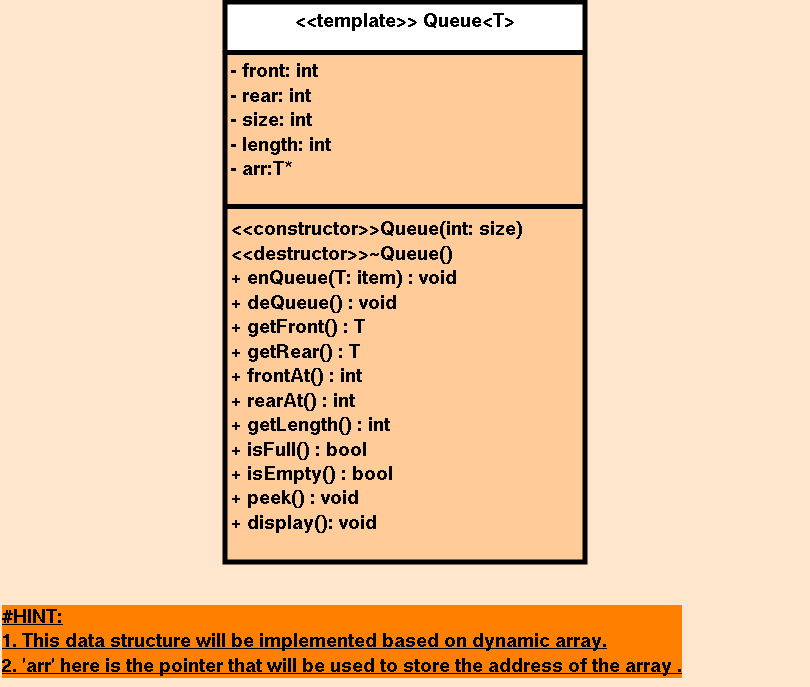

The diagram above was exported from draw.io. Its source (the exported page's mxGraphModel, read from the mxfile embedded in the PNG):
<mxGraphModel dx="1842" dy="1367" grid="1" gridSize="10" guides="1" tooltips="1" connect="1" arrows="1" fold="1" page="1" pageScale="1" pageWidth="1169" pageHeight="827" background="#FFE6CC" math="0" shadow="0">
  <root>
    <mxCell id="WIyWlLk6GJQsqaUBKTNV-0" />
    <mxCell id="WIyWlLk6GJQsqaUBKTNV-1" parent="WIyWlLk6GJQsqaUBKTNV-0" />
    <mxCell id="wstuZ91zvkOUz4ZLsqXQ-0" value="&lt;font style=&quot;font-size: 20px;&quot;&gt;&amp;lt;&amp;lt;template&amp;gt;&amp;gt; Queue&amp;lt;T&amp;gt;&lt;/font&gt;" style="swimlane;fontStyle=1;align=center;verticalAlign=top;childLayout=stackLayout;horizontal=1;startSize=50;horizontalStack=0;resizeParent=1;resizeParentMax=0;resizeLast=0;collapsible=1;marginBottom=0;whiteSpace=wrap;html=1;strokeWidth=5;swimlaneFillColor=#FFCC99;" vertex="1" parent="WIyWlLk6GJQsqaUBKTNV-1">
      <mxGeometry x="435" y="46" width="360" height="560" as="geometry" />
    </mxCell>
    <mxCell id="wstuZ91zvkOUz4ZLsqXQ-1" value="&lt;div style=&quot;font-size: 20px;&quot;&gt;&lt;b&gt;&lt;font style=&quot;font-size: 20px;&quot;&gt;- front: int&lt;/font&gt;&lt;/b&gt;&lt;/div&gt;&lt;div style=&quot;font-size: 20px;&quot;&gt;&lt;b&gt;&lt;font style=&quot;font-size: 20px;&quot;&gt;- rear: int&lt;/font&gt;&lt;/b&gt;&lt;/div&gt;&lt;div style=&quot;font-size: 20px;&quot;&gt;&lt;b&gt;&lt;font style=&quot;font-size: 20px;&quot;&gt;- size: int&lt;/font&gt;&lt;/b&gt;&lt;/div&gt;&lt;div style=&quot;font-size: 20px;&quot;&gt;&lt;b&gt;&lt;font style=&quot;font-size: 20px;&quot;&gt;- length: int&lt;/font&gt;&lt;/b&gt;&lt;/div&gt;&lt;div style=&quot;font-size: 20px;&quot;&gt;&lt;b&gt;&lt;font style=&quot;font-size: 20px;&quot;&gt;- arr:T*&lt;br&gt;&lt;/font&gt;&lt;/b&gt;&lt;/div&gt;" style="text;strokeColor=none;fillColor=none;align=left;verticalAlign=top;spacingLeft=4;spacingRight=4;overflow=hidden;rotatable=0;points=[[0,0.5],[1,0.5]];portConstraint=eastwest;whiteSpace=wrap;html=1;" vertex="1" parent="wstuZ91zvkOUz4ZLsqXQ-0">
      <mxGeometry y="50" width="360" height="150" as="geometry" />
    </mxCell>
    <mxCell id="wstuZ91zvkOUz4ZLsqXQ-2" value="" style="line;strokeWidth=5;fillColor=none;align=left;verticalAlign=middle;spacingTop=-1;spacingLeft=3;spacingRight=3;rotatable=0;labelPosition=right;points=[];portConstraint=eastwest;strokeColor=inherit;" vertex="1" parent="wstuZ91zvkOUz4ZLsqXQ-0">
      <mxGeometry y="200" width="360" height="8" as="geometry" />
    </mxCell>
    <mxCell id="wstuZ91zvkOUz4ZLsqXQ-3" value="&lt;font style=&quot;font-size: 20px;&quot;&gt;&lt;b&gt;&amp;lt;&amp;lt;constructor&amp;gt;&amp;gt;&lt;/b&gt;&lt;/font&gt;&lt;b&gt;&lt;font style=&quot;font-size: 20px;&quot;&gt;Queue&lt;/font&gt;&lt;/b&gt;&lt;font style=&quot;font-size: 20px;&quot;&gt;&lt;b&gt;(int: size)&lt;br&gt;&amp;lt;&amp;lt;destructor&amp;gt;&amp;gt;~&lt;/b&gt;&lt;/font&gt;&lt;b&gt;&lt;font style=&quot;font-size: 20px;&quot;&gt;Queue&lt;/font&gt;&lt;/b&gt;&lt;font style=&quot;font-size: 20px;&quot;&gt;&lt;b&gt;()&lt;br&gt;&lt;/b&gt;&lt;/font&gt;&lt;div&gt;&lt;font style=&quot;font-size: 20px;&quot;&gt;&lt;b&gt;+ enQueue(T: item) : void&lt;/b&gt;&lt;/font&gt;&lt;/div&gt;&lt;div&gt;&lt;font style=&quot;font-size: 20px;&quot;&gt;&lt;b&gt;+ deQueue() : void&lt;/b&gt;&lt;/font&gt;&lt;/div&gt;&lt;div&gt;&lt;font style=&quot;font-size: 20px;&quot;&gt;&lt;b&gt;+ getFront() : T&lt;/b&gt;&lt;/font&gt;&lt;/div&gt;&lt;div&gt;&lt;font style=&quot;font-size: 20px;&quot;&gt;&lt;b&gt;+ getRear() : T&lt;/b&gt;&lt;/font&gt;&lt;/div&gt;&lt;div&gt;&lt;font style=&quot;font-size: 20px;&quot;&gt;&lt;b&gt;+ frontAt() : int&lt;/b&gt;&lt;/font&gt;&lt;/div&gt;&lt;div&gt;&lt;font style=&quot;font-size: 20px;&quot;&gt;&lt;b&gt;+ rearAt() : int&lt;/b&gt;&lt;/font&gt;&lt;/div&gt;&lt;div&gt;&lt;div&gt;&lt;font style=&quot;font-size: 20px;&quot;&gt;&lt;b&gt;+ getLength() : int&lt;/b&gt;&lt;/font&gt;&lt;/div&gt;&lt;/div&gt;&lt;div&gt;&lt;font style=&quot;font-size: 20px;&quot;&gt;&lt;b&gt;+ isFull() : bool&lt;br&gt;&lt;/b&gt;&lt;/font&gt;&lt;/div&gt;&lt;div&gt;&lt;font style=&quot;font-size: 20px;&quot;&gt;&lt;b&gt;+ isEmpty() : bool&lt;/b&gt;&lt;/font&gt;&lt;/div&gt;&lt;b&gt;&lt;font style=&quot;font-size: 20px;&quot;&gt;+ peek() : void&lt;/font&gt;&lt;/b&gt;&lt;br&gt;&lt;font style=&quot;font-size: 20px;&quot;&gt;&lt;b&gt;+ display(): void&lt;/b&gt;&lt;/font&gt;&lt;div style=&quot;font-size: 20px;&quot;&gt;&lt;b&gt;&lt;font style=&quot;font-size: 20px;&quot;&gt;&lt;br&gt;&lt;br&gt;&lt;/font&gt;&lt;br&gt;&lt;/b&gt;&lt;/div&gt;" style="text;strokeColor=none;fillColor=none;align=left;verticalAlign=top;spacingLeft=4;spacingRight=4;overflow=hidden;rotatable=0;points=[[0,0.5],[1,0.5]];portConstraint=eastwest;whiteSpace=wrap;html=1;" vertex="1" parent="wstuZ91zvkOUz4ZLsqXQ-0">
      <mxGeometry y="208" width="360" height="352" as="geometry" />
    </mxCell>
    <mxCell id="wstuZ91zvkOUz4ZLsqXQ-11" value="&lt;div style=&quot;font-size: 20px;&quot; align=&quot;left&quot;&gt;&lt;u&gt;&lt;font style=&quot;font-size: 20px;&quot;&gt;&lt;b&gt;#HINT:&lt;/b&gt;&lt;/font&gt;&lt;/u&gt;&lt;/div&gt;&lt;div style=&quot;font-size: 20px;&quot; align=&quot;left&quot;&gt;&lt;u&gt;&lt;font style=&quot;font-size: 20px;&quot;&gt;&lt;b&gt;1. This data structure will be implemented based on dynamic array.&lt;br&gt;&lt;/b&gt;&lt;/font&gt;&lt;/u&gt;&lt;/div&gt;&lt;div style=&quot;font-size: 20px;&quot; align=&quot;left&quot;&gt;&lt;u&gt;&lt;font style=&quot;font-size: 20px;&quot;&gt;&lt;b&gt;2. &lt;/b&gt;&lt;/font&gt;&lt;b&gt;&lt;font style=&quot;font-size: 20px;&quot;&gt;'arr' here is the pointer that will be used to store the address of the array .&lt;/font&gt;&lt;br&gt;&lt;/b&gt;&lt;/u&gt;&lt;/div&gt;" style="text;html=1;align=left;verticalAlign=middle;resizable=0;points=[];autosize=1;strokeColor=none;fillColor=none;labelBackgroundColor=#FF8000;" vertex="1" parent="WIyWlLk6GJQsqaUBKTNV-1">
      <mxGeometry x="210" y="640" width="810" height="90" as="geometry" />
    </mxCell>
  </root>
</mxGraphModel>